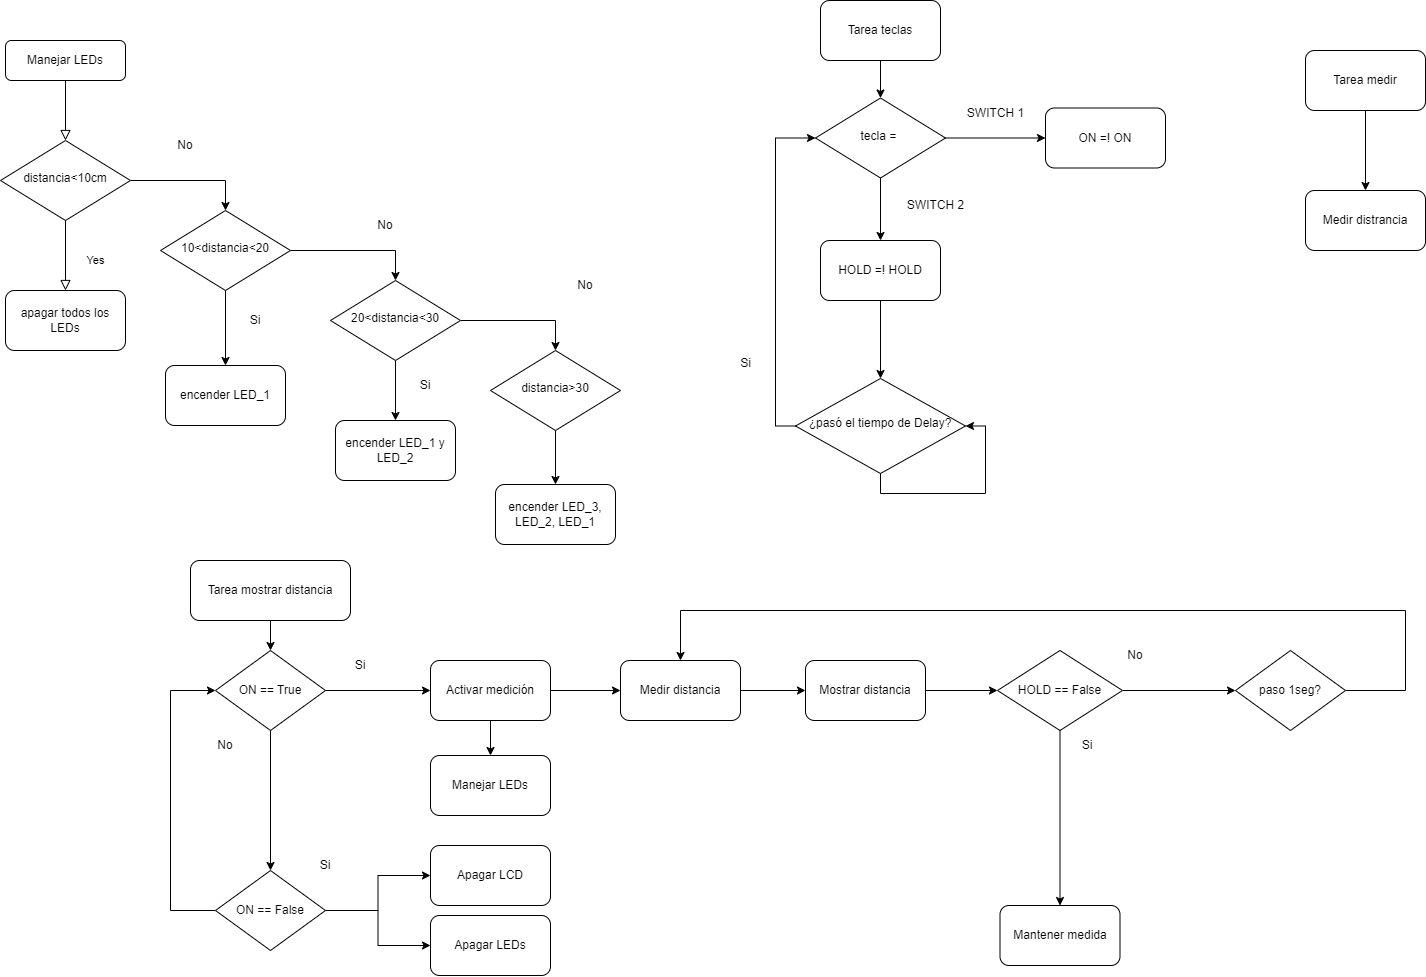

The diagram above was exported from draw.io. Its source (the exported page's mxGraphModel, read from the mxfile embedded in the PNG):
<mxGraphModel dx="933" dy="455" grid="1" gridSize="10" guides="1" tooltips="1" connect="1" arrows="1" fold="1" page="1" pageScale="1" pageWidth="827" pageHeight="1169" math="0" shadow="0">
  <root>
    <mxCell id="WIyWlLk6GJQsqaUBKTNV-0" />
    <mxCell id="WIyWlLk6GJQsqaUBKTNV-1" parent="WIyWlLk6GJQsqaUBKTNV-0" />
    <mxCell id="WIyWlLk6GJQsqaUBKTNV-2" value="" style="rounded=0;html=1;jettySize=auto;orthogonalLoop=1;fontSize=11;endArrow=block;endFill=0;endSize=8;strokeWidth=1;shadow=0;labelBackgroundColor=none;edgeStyle=orthogonalEdgeStyle;" parent="WIyWlLk6GJQsqaUBKTNV-1" source="WIyWlLk6GJQsqaUBKTNV-3" target="WIyWlLk6GJQsqaUBKTNV-6" edge="1">
      <mxGeometry relative="1" as="geometry" />
    </mxCell>
    <mxCell id="WIyWlLk6GJQsqaUBKTNV-3" value="Manejar LEDs" style="rounded=1;whiteSpace=wrap;html=1;fontSize=12;glass=0;strokeWidth=1;shadow=0;" parent="WIyWlLk6GJQsqaUBKTNV-1" vertex="1">
      <mxGeometry x="160" y="80" width="120" height="40" as="geometry" />
    </mxCell>
    <mxCell id="WIyWlLk6GJQsqaUBKTNV-4" value="Yes" style="rounded=0;html=1;jettySize=auto;orthogonalLoop=1;fontSize=11;endArrow=block;endFill=0;endSize=8;strokeWidth=1;shadow=0;labelBackgroundColor=none;edgeStyle=orthogonalEdgeStyle;entryX=0.5;entryY=0;entryDx=0;entryDy=0;" parent="WIyWlLk6GJQsqaUBKTNV-1" source="WIyWlLk6GJQsqaUBKTNV-6" target="SPkE-WITt5VW-wrldSyM-4" edge="1">
      <mxGeometry x="0.1429" y="30" relative="1" as="geometry">
        <mxPoint as="offset" />
        <mxPoint x="220" y="290" as="targetPoint" />
      </mxGeometry>
    </mxCell>
    <mxCell id="SPkE-WITt5VW-wrldSyM-20" style="edgeStyle=orthogonalEdgeStyle;rounded=0;orthogonalLoop=1;jettySize=auto;html=1;entryX=0.5;entryY=0;entryDx=0;entryDy=0;" parent="WIyWlLk6GJQsqaUBKTNV-1" source="WIyWlLk6GJQsqaUBKTNV-6" target="SPkE-WITt5VW-wrldSyM-2" edge="1">
      <mxGeometry relative="1" as="geometry" />
    </mxCell>
    <mxCell id="WIyWlLk6GJQsqaUBKTNV-6" value="distancia&amp;lt;10cm" style="rhombus;whiteSpace=wrap;html=1;shadow=0;fontFamily=Helvetica;fontSize=12;align=center;strokeWidth=1;spacing=6;spacingTop=-4;" parent="WIyWlLk6GJQsqaUBKTNV-1" vertex="1">
      <mxGeometry x="155" y="180" width="130" height="80" as="geometry" />
    </mxCell>
    <mxCell id="SPkE-WITt5VW-wrldSyM-6" style="edgeStyle=orthogonalEdgeStyle;rounded=0;orthogonalLoop=1;jettySize=auto;html=1;entryX=0.5;entryY=0;entryDx=0;entryDy=0;" parent="WIyWlLk6GJQsqaUBKTNV-1" source="SPkE-WITt5VW-wrldSyM-2" target="SPkE-WITt5VW-wrldSyM-5" edge="1">
      <mxGeometry relative="1" as="geometry" />
    </mxCell>
    <mxCell id="SPkE-WITt5VW-wrldSyM-21" style="edgeStyle=orthogonalEdgeStyle;rounded=0;orthogonalLoop=1;jettySize=auto;html=1;entryX=0.5;entryY=0;entryDx=0;entryDy=0;" parent="WIyWlLk6GJQsqaUBKTNV-1" source="SPkE-WITt5VW-wrldSyM-2" target="SPkE-WITt5VW-wrldSyM-8" edge="1">
      <mxGeometry relative="1" as="geometry" />
    </mxCell>
    <mxCell id="SPkE-WITt5VW-wrldSyM-2" value="10&amp;lt;distancia&amp;lt;20" style="rhombus;whiteSpace=wrap;html=1;shadow=0;fontFamily=Helvetica;fontSize=12;align=center;strokeWidth=1;spacing=6;spacingTop=-4;" parent="WIyWlLk6GJQsqaUBKTNV-1" vertex="1">
      <mxGeometry x="315" y="250" width="130" height="80" as="geometry" />
    </mxCell>
    <mxCell id="SPkE-WITt5VW-wrldSyM-4" value="apagar todos los LEDs" style="rounded=1;whiteSpace=wrap;html=1;" parent="WIyWlLk6GJQsqaUBKTNV-1" vertex="1">
      <mxGeometry x="160" y="330" width="120" height="60" as="geometry" />
    </mxCell>
    <mxCell id="SPkE-WITt5VW-wrldSyM-5" value="encender LED_1" style="rounded=1;whiteSpace=wrap;html=1;" parent="WIyWlLk6GJQsqaUBKTNV-1" vertex="1">
      <mxGeometry x="320" y="405" width="120" height="60" as="geometry" />
    </mxCell>
    <mxCell id="SPkE-WITt5VW-wrldSyM-7" style="edgeStyle=orthogonalEdgeStyle;rounded=0;orthogonalLoop=1;jettySize=auto;html=1;entryX=0.5;entryY=0;entryDx=0;entryDy=0;" parent="WIyWlLk6GJQsqaUBKTNV-1" source="SPkE-WITt5VW-wrldSyM-8" target="SPkE-WITt5VW-wrldSyM-9" edge="1">
      <mxGeometry relative="1" as="geometry" />
    </mxCell>
    <mxCell id="SPkE-WITt5VW-wrldSyM-22" style="edgeStyle=orthogonalEdgeStyle;rounded=0;orthogonalLoop=1;jettySize=auto;html=1;entryX=0.5;entryY=0;entryDx=0;entryDy=0;" parent="WIyWlLk6GJQsqaUBKTNV-1" source="SPkE-WITt5VW-wrldSyM-8" target="SPkE-WITt5VW-wrldSyM-12" edge="1">
      <mxGeometry relative="1" as="geometry" />
    </mxCell>
    <mxCell id="SPkE-WITt5VW-wrldSyM-8" value="20&amp;lt;distancia&amp;lt;30" style="rhombus;whiteSpace=wrap;html=1;shadow=0;fontFamily=Helvetica;fontSize=12;align=center;strokeWidth=1;spacing=6;spacingTop=-4;" parent="WIyWlLk6GJQsqaUBKTNV-1" vertex="1">
      <mxGeometry x="485" y="320" width="130" height="80" as="geometry" />
    </mxCell>
    <mxCell id="SPkE-WITt5VW-wrldSyM-9" value="encender LED_1 y LED_2" style="rounded=1;whiteSpace=wrap;html=1;" parent="WIyWlLk6GJQsqaUBKTNV-1" vertex="1">
      <mxGeometry x="490" y="460" width="120" height="60" as="geometry" />
    </mxCell>
    <mxCell id="SPkE-WITt5VW-wrldSyM-11" style="edgeStyle=orthogonalEdgeStyle;rounded=0;orthogonalLoop=1;jettySize=auto;html=1;entryX=0.5;entryY=0;entryDx=0;entryDy=0;" parent="WIyWlLk6GJQsqaUBKTNV-1" source="SPkE-WITt5VW-wrldSyM-12" target="SPkE-WITt5VW-wrldSyM-13" edge="1">
      <mxGeometry relative="1" as="geometry" />
    </mxCell>
    <mxCell id="SPkE-WITt5VW-wrldSyM-12" value="distancia&amp;gt;30" style="rhombus;whiteSpace=wrap;html=1;shadow=0;fontFamily=Helvetica;fontSize=12;align=center;strokeWidth=1;spacing=6;spacingTop=-4;" parent="WIyWlLk6GJQsqaUBKTNV-1" vertex="1">
      <mxGeometry x="645" y="390" width="130" height="80" as="geometry" />
    </mxCell>
    <mxCell id="SPkE-WITt5VW-wrldSyM-13" value="encender LED_3, LED_2, LED_1" style="rounded=1;whiteSpace=wrap;html=1;" parent="WIyWlLk6GJQsqaUBKTNV-1" vertex="1">
      <mxGeometry x="650" y="524" width="120" height="60" as="geometry" />
    </mxCell>
    <mxCell id="SPkE-WITt5VW-wrldSyM-16" value="Si" style="text;html=1;strokeColor=none;fillColor=none;align=center;verticalAlign=middle;whiteSpace=wrap;rounded=0;" parent="WIyWlLk6GJQsqaUBKTNV-1" vertex="1">
      <mxGeometry x="380" y="345" width="60" height="30" as="geometry" />
    </mxCell>
    <mxCell id="SPkE-WITt5VW-wrldSyM-18" value="Si" style="text;html=1;strokeColor=none;fillColor=none;align=center;verticalAlign=middle;whiteSpace=wrap;rounded=0;" parent="WIyWlLk6GJQsqaUBKTNV-1" vertex="1">
      <mxGeometry x="550" y="410" width="60" height="30" as="geometry" />
    </mxCell>
    <mxCell id="SPkE-WITt5VW-wrldSyM-35" style="edgeStyle=orthogonalEdgeStyle;rounded=0;orthogonalLoop=1;jettySize=auto;html=1;entryX=0;entryY=0.5;entryDx=0;entryDy=0;" parent="WIyWlLk6GJQsqaUBKTNV-1" source="SPkE-WITt5VW-wrldSyM-33" target="SPkE-WITt5VW-wrldSyM-34" edge="1">
      <mxGeometry relative="1" as="geometry" />
    </mxCell>
    <mxCell id="SPkE-WITt5VW-wrldSyM-39" style="edgeStyle=orthogonalEdgeStyle;rounded=0;orthogonalLoop=1;jettySize=auto;html=1;entryX=0.5;entryY=0;entryDx=0;entryDy=0;" parent="WIyWlLk6GJQsqaUBKTNV-1" source="SPkE-WITt5VW-wrldSyM-33" target="SPkE-WITt5VW-wrldSyM-37" edge="1">
      <mxGeometry relative="1" as="geometry" />
    </mxCell>
    <mxCell id="SPkE-WITt5VW-wrldSyM-33" value="ON == True" style="rhombus;whiteSpace=wrap;html=1;" parent="WIyWlLk6GJQsqaUBKTNV-1" vertex="1">
      <mxGeometry x="370" y="690" width="110" height="80" as="geometry" />
    </mxCell>
    <mxCell id="SPkE-WITt5VW-wrldSyM-47" style="edgeStyle=orthogonalEdgeStyle;rounded=0;orthogonalLoop=1;jettySize=auto;html=1;entryX=0;entryY=0.5;entryDx=0;entryDy=0;" parent="WIyWlLk6GJQsqaUBKTNV-1" source="SPkE-WITt5VW-wrldSyM-34" target="SPkE-WITt5VW-wrldSyM-46" edge="1">
      <mxGeometry relative="1" as="geometry" />
    </mxCell>
    <mxCell id="xxOqRh-oULunVkVW7ETf-5" style="edgeStyle=orthogonalEdgeStyle;rounded=0;orthogonalLoop=1;jettySize=auto;html=1;entryX=0.5;entryY=0;entryDx=0;entryDy=0;" edge="1" parent="WIyWlLk6GJQsqaUBKTNV-1" source="SPkE-WITt5VW-wrldSyM-34" target="xxOqRh-oULunVkVW7ETf-4">
      <mxGeometry relative="1" as="geometry" />
    </mxCell>
    <mxCell id="SPkE-WITt5VW-wrldSyM-34" value="Activar medición" style="rounded=1;whiteSpace=wrap;html=1;" parent="WIyWlLk6GJQsqaUBKTNV-1" vertex="1">
      <mxGeometry x="585" y="700" width="120" height="60" as="geometry" />
    </mxCell>
    <mxCell id="SPkE-WITt5VW-wrldSyM-45" style="edgeStyle=orthogonalEdgeStyle;rounded=0;orthogonalLoop=1;jettySize=auto;html=1;entryX=0;entryY=0.5;entryDx=0;entryDy=0;" parent="WIyWlLk6GJQsqaUBKTNV-1" source="SPkE-WITt5VW-wrldSyM-37" target="SPkE-WITt5VW-wrldSyM-33" edge="1">
      <mxGeometry relative="1" as="geometry">
        <Array as="points">
          <mxPoint x="325" y="950" />
          <mxPoint x="325" y="730" />
        </Array>
      </mxGeometry>
    </mxCell>
    <mxCell id="xxOqRh-oULunVkVW7ETf-1" style="edgeStyle=orthogonalEdgeStyle;rounded=0;orthogonalLoop=1;jettySize=auto;html=1;entryX=0;entryY=0.5;entryDx=0;entryDy=0;" edge="1" parent="WIyWlLk6GJQsqaUBKTNV-1" source="SPkE-WITt5VW-wrldSyM-37" target="SPkE-WITt5VW-wrldSyM-71">
      <mxGeometry relative="1" as="geometry" />
    </mxCell>
    <mxCell id="xxOqRh-oULunVkVW7ETf-3" style="edgeStyle=orthogonalEdgeStyle;rounded=0;orthogonalLoop=1;jettySize=auto;html=1;entryX=0;entryY=0.5;entryDx=0;entryDy=0;" edge="1" parent="WIyWlLk6GJQsqaUBKTNV-1" source="SPkE-WITt5VW-wrldSyM-37" target="xxOqRh-oULunVkVW7ETf-2">
      <mxGeometry relative="1" as="geometry" />
    </mxCell>
    <mxCell id="SPkE-WITt5VW-wrldSyM-37" value="ON == False" style="rhombus;whiteSpace=wrap;html=1;" parent="WIyWlLk6GJQsqaUBKTNV-1" vertex="1">
      <mxGeometry x="370" y="910" width="110" height="80" as="geometry" />
    </mxCell>
    <mxCell id="SPkE-WITt5VW-wrldSyM-42" value="Si" style="text;html=1;strokeColor=none;fillColor=none;align=center;verticalAlign=middle;whiteSpace=wrap;rounded=0;" parent="WIyWlLk6GJQsqaUBKTNV-1" vertex="1">
      <mxGeometry x="485" y="690" width="60" height="30" as="geometry" />
    </mxCell>
    <mxCell id="SPkE-WITt5VW-wrldSyM-43" value="No" style="text;html=1;strokeColor=none;fillColor=none;align=center;verticalAlign=middle;whiteSpace=wrap;rounded=0;" parent="WIyWlLk6GJQsqaUBKTNV-1" vertex="1">
      <mxGeometry x="350" y="770" width="60" height="30" as="geometry" />
    </mxCell>
    <mxCell id="SPkE-WITt5VW-wrldSyM-44" value="Si" style="text;html=1;strokeColor=none;fillColor=none;align=center;verticalAlign=middle;whiteSpace=wrap;rounded=0;" parent="WIyWlLk6GJQsqaUBKTNV-1" vertex="1">
      <mxGeometry x="450" y="890" width="60" height="30" as="geometry" />
    </mxCell>
    <mxCell id="xxOqRh-oULunVkVW7ETf-8" style="edgeStyle=orthogonalEdgeStyle;rounded=0;orthogonalLoop=1;jettySize=auto;html=1;entryX=0;entryY=0.5;entryDx=0;entryDy=0;" edge="1" parent="WIyWlLk6GJQsqaUBKTNV-1" source="SPkE-WITt5VW-wrldSyM-46" target="mek8h4AItkM_xuM8UzbL-0">
      <mxGeometry relative="1" as="geometry" />
    </mxCell>
    <mxCell id="SPkE-WITt5VW-wrldSyM-46" value="Medir distancia" style="rounded=1;whiteSpace=wrap;html=1;" parent="WIyWlLk6GJQsqaUBKTNV-1" vertex="1">
      <mxGeometry x="775" y="700" width="120" height="60" as="geometry" />
    </mxCell>
    <mxCell id="SPkE-WITt5VW-wrldSyM-49" value="No" style="text;html=1;strokeColor=none;fillColor=none;align=center;verticalAlign=middle;whiteSpace=wrap;rounded=0;" parent="WIyWlLk6GJQsqaUBKTNV-1" vertex="1">
      <mxGeometry x="310" y="170" width="60" height="30" as="geometry" />
    </mxCell>
    <mxCell id="SPkE-WITt5VW-wrldSyM-50" value="No" style="text;html=1;strokeColor=none;fillColor=none;align=center;verticalAlign=middle;whiteSpace=wrap;rounded=0;" parent="WIyWlLk6GJQsqaUBKTNV-1" vertex="1">
      <mxGeometry x="510" y="250" width="60" height="30" as="geometry" />
    </mxCell>
    <mxCell id="SPkE-WITt5VW-wrldSyM-51" value="No" style="text;html=1;strokeColor=none;fillColor=none;align=center;verticalAlign=middle;whiteSpace=wrap;rounded=0;" parent="WIyWlLk6GJQsqaUBKTNV-1" vertex="1">
      <mxGeometry x="710" y="310" width="60" height="30" as="geometry" />
    </mxCell>
    <mxCell id="xxOqRh-oULunVkVW7ETf-11" style="edgeStyle=orthogonalEdgeStyle;rounded=0;orthogonalLoop=1;jettySize=auto;html=1;entryX=0.5;entryY=0;entryDx=0;entryDy=0;" edge="1" parent="WIyWlLk6GJQsqaUBKTNV-1" source="SPkE-WITt5VW-wrldSyM-65" target="SPkE-WITt5VW-wrldSyM-46">
      <mxGeometry relative="1" as="geometry">
        <Array as="points">
          <mxPoint x="1560" y="730" />
          <mxPoint x="1560" y="650" />
          <mxPoint x="835" y="650" />
        </Array>
      </mxGeometry>
    </mxCell>
    <mxCell id="SPkE-WITt5VW-wrldSyM-65" value="paso 1seg?" style="rhombus;whiteSpace=wrap;html=1;" parent="WIyWlLk6GJQsqaUBKTNV-1" vertex="1">
      <mxGeometry x="1390" y="690" width="110" height="80" as="geometry" />
    </mxCell>
    <mxCell id="SPkE-WITt5VW-wrldSyM-66" value="Mantener medida" style="rounded=1;whiteSpace=wrap;html=1;" parent="WIyWlLk6GJQsqaUBKTNV-1" vertex="1">
      <mxGeometry x="1154.5" y="945" width="120" height="60" as="geometry" />
    </mxCell>
    <mxCell id="SPkE-WITt5VW-wrldSyM-67" value="Si" style="text;html=1;strokeColor=none;fillColor=none;align=center;verticalAlign=middle;whiteSpace=wrap;rounded=0;" parent="WIyWlLk6GJQsqaUBKTNV-1" vertex="1">
      <mxGeometry x="1212" y="770" width="60" height="30" as="geometry" />
    </mxCell>
    <mxCell id="SPkE-WITt5VW-wrldSyM-68" value="No" style="text;html=1;strokeColor=none;fillColor=none;align=center;verticalAlign=middle;whiteSpace=wrap;rounded=0;" parent="WIyWlLk6GJQsqaUBKTNV-1" vertex="1">
      <mxGeometry x="1260" y="680" width="60" height="30" as="geometry" />
    </mxCell>
    <mxCell id="SPkE-WITt5VW-wrldSyM-71" value="Apagar LCD" style="rounded=1;whiteSpace=wrap;html=1;" parent="WIyWlLk6GJQsqaUBKTNV-1" vertex="1">
      <mxGeometry x="585" y="885" width="120" height="60" as="geometry" />
    </mxCell>
    <mxCell id="xxOqRh-oULunVkVW7ETf-9" style="edgeStyle=orthogonalEdgeStyle;rounded=0;orthogonalLoop=1;jettySize=auto;html=1;entryX=0;entryY=0.5;entryDx=0;entryDy=0;" edge="1" parent="WIyWlLk6GJQsqaUBKTNV-1" source="mek8h4AItkM_xuM8UzbL-0" target="mek8h4AItkM_xuM8UzbL-4">
      <mxGeometry relative="1" as="geometry" />
    </mxCell>
    <mxCell id="mek8h4AItkM_xuM8UzbL-0" value="Mostrar distancia" style="rounded=1;whiteSpace=wrap;html=1;" parent="WIyWlLk6GJQsqaUBKTNV-1" vertex="1">
      <mxGeometry x="960" y="700" width="120" height="60" as="geometry" />
    </mxCell>
    <mxCell id="xxOqRh-oULunVkVW7ETf-7" style="edgeStyle=orthogonalEdgeStyle;rounded=0;orthogonalLoop=1;jettySize=auto;html=1;entryX=0.5;entryY=0;entryDx=0;entryDy=0;" edge="1" parent="WIyWlLk6GJQsqaUBKTNV-1" source="mek8h4AItkM_xuM8UzbL-4" target="SPkE-WITt5VW-wrldSyM-66">
      <mxGeometry relative="1" as="geometry" />
    </mxCell>
    <mxCell id="xxOqRh-oULunVkVW7ETf-10" style="edgeStyle=orthogonalEdgeStyle;rounded=0;orthogonalLoop=1;jettySize=auto;html=1;" edge="1" parent="WIyWlLk6GJQsqaUBKTNV-1" source="mek8h4AItkM_xuM8UzbL-4" target="SPkE-WITt5VW-wrldSyM-65">
      <mxGeometry relative="1" as="geometry" />
    </mxCell>
    <mxCell id="mek8h4AItkM_xuM8UzbL-4" value="HOLD == False" style="rhombus;whiteSpace=wrap;html=1;" parent="WIyWlLk6GJQsqaUBKTNV-1" vertex="1">
      <mxGeometry x="1152" y="690" width="125" height="80" as="geometry" />
    </mxCell>
    <mxCell id="xxOqRh-oULunVkVW7ETf-2" value="Apagar LEDs" style="rounded=1;whiteSpace=wrap;html=1;" vertex="1" parent="WIyWlLk6GJQsqaUBKTNV-1">
      <mxGeometry x="585" y="955" width="120" height="60" as="geometry" />
    </mxCell>
    <mxCell id="xxOqRh-oULunVkVW7ETf-4" value="Manejar LEDs" style="rounded=1;whiteSpace=wrap;html=1;" vertex="1" parent="WIyWlLk6GJQsqaUBKTNV-1">
      <mxGeometry x="585" y="795" width="120" height="60" as="geometry" />
    </mxCell>
    <mxCell id="xxOqRh-oULunVkVW7ETf-17" style="edgeStyle=orthogonalEdgeStyle;rounded=0;orthogonalLoop=1;jettySize=auto;html=1;entryX=0;entryY=0.5;entryDx=0;entryDy=0;" edge="1" parent="WIyWlLk6GJQsqaUBKTNV-1" source="xxOqRh-oULunVkVW7ETf-12" target="xxOqRh-oULunVkVW7ETf-13">
      <mxGeometry relative="1" as="geometry" />
    </mxCell>
    <mxCell id="xxOqRh-oULunVkVW7ETf-18" style="edgeStyle=orthogonalEdgeStyle;rounded=0;orthogonalLoop=1;jettySize=auto;html=1;entryX=0.5;entryY=0;entryDx=0;entryDy=0;" edge="1" parent="WIyWlLk6GJQsqaUBKTNV-1" source="xxOqRh-oULunVkVW7ETf-12" target="xxOqRh-oULunVkVW7ETf-16">
      <mxGeometry relative="1" as="geometry" />
    </mxCell>
    <mxCell id="xxOqRh-oULunVkVW7ETf-12" value="tecla =&amp;nbsp;" style="rhombus;whiteSpace=wrap;html=1;shadow=0;fontFamily=Helvetica;fontSize=12;align=center;strokeWidth=1;spacing=6;spacingTop=-4;" vertex="1" parent="WIyWlLk6GJQsqaUBKTNV-1">
      <mxGeometry x="970" y="137.5" width="130" height="80" as="geometry" />
    </mxCell>
    <mxCell id="xxOqRh-oULunVkVW7ETf-13" value="ON =! ON" style="rounded=1;whiteSpace=wrap;html=1;" vertex="1" parent="WIyWlLk6GJQsqaUBKTNV-1">
      <mxGeometry x="1200" y="147.5" width="120" height="60" as="geometry" />
    </mxCell>
    <mxCell id="xxOqRh-oULunVkVW7ETf-31" style="edgeStyle=orthogonalEdgeStyle;rounded=0;orthogonalLoop=1;jettySize=auto;html=1;entryX=0.5;entryY=0;entryDx=0;entryDy=0;" edge="1" parent="WIyWlLk6GJQsqaUBKTNV-1" source="xxOqRh-oULunVkVW7ETf-16" target="xxOqRh-oULunVkVW7ETf-23">
      <mxGeometry relative="1" as="geometry" />
    </mxCell>
    <mxCell id="xxOqRh-oULunVkVW7ETf-16" value="HOLD =! HOLD" style="rounded=1;whiteSpace=wrap;html=1;" vertex="1" parent="WIyWlLk6GJQsqaUBKTNV-1">
      <mxGeometry x="975" y="280" width="120" height="60" as="geometry" />
    </mxCell>
    <mxCell id="xxOqRh-oULunVkVW7ETf-19" value="SWITCH 1" style="text;html=1;align=center;verticalAlign=middle;resizable=0;points=[];autosize=1;strokeColor=none;fillColor=none;" vertex="1" parent="WIyWlLk6GJQsqaUBKTNV-1">
      <mxGeometry x="1110" y="137.5" width="80" height="30" as="geometry" />
    </mxCell>
    <mxCell id="xxOqRh-oULunVkVW7ETf-20" value="SWITCH 2" style="text;html=1;align=center;verticalAlign=middle;resizable=0;points=[];autosize=1;strokeColor=none;fillColor=none;" vertex="1" parent="WIyWlLk6GJQsqaUBKTNV-1">
      <mxGeometry x="1050" y="230" width="80" height="30" as="geometry" />
    </mxCell>
    <mxCell id="xxOqRh-oULunVkVW7ETf-22" style="edgeStyle=orthogonalEdgeStyle;rounded=0;orthogonalLoop=1;jettySize=auto;html=1;entryX=0.5;entryY=0;entryDx=0;entryDy=0;" edge="1" parent="WIyWlLk6GJQsqaUBKTNV-1" source="xxOqRh-oULunVkVW7ETf-21" target="xxOqRh-oULunVkVW7ETf-12">
      <mxGeometry relative="1" as="geometry" />
    </mxCell>
    <mxCell id="xxOqRh-oULunVkVW7ETf-21" value="Tarea teclas" style="rounded=1;whiteSpace=wrap;html=1;" vertex="1" parent="WIyWlLk6GJQsqaUBKTNV-1">
      <mxGeometry x="975" y="40" width="120" height="60" as="geometry" />
    </mxCell>
    <mxCell id="xxOqRh-oULunVkVW7ETf-24" style="edgeStyle=orthogonalEdgeStyle;rounded=0;orthogonalLoop=1;jettySize=auto;html=1;entryX=0;entryY=0.5;entryDx=0;entryDy=0;exitX=0;exitY=0.5;exitDx=0;exitDy=0;" edge="1" parent="WIyWlLk6GJQsqaUBKTNV-1" source="xxOqRh-oULunVkVW7ETf-23" target="xxOqRh-oULunVkVW7ETf-12">
      <mxGeometry relative="1" as="geometry">
        <Array as="points">
          <mxPoint x="930" y="466" />
          <mxPoint x="930" y="178" />
        </Array>
      </mxGeometry>
    </mxCell>
    <mxCell id="xxOqRh-oULunVkVW7ETf-23" value="¿pasó el tiempo de Delay?" style="rhombus;whiteSpace=wrap;html=1;shadow=0;fontFamily=Helvetica;fontSize=12;align=center;strokeWidth=1;spacing=6;spacingTop=-4;" vertex="1" parent="WIyWlLk6GJQsqaUBKTNV-1">
      <mxGeometry x="950" y="418" width="170" height="95" as="geometry" />
    </mxCell>
    <mxCell id="xxOqRh-oULunVkVW7ETf-27" value="" style="edgeStyle=orthogonalEdgeStyle;rounded=0;orthogonalLoop=1;jettySize=auto;html=1;" edge="1" parent="WIyWlLk6GJQsqaUBKTNV-1" source="xxOqRh-oULunVkVW7ETf-25" target="xxOqRh-oULunVkVW7ETf-26">
      <mxGeometry relative="1" as="geometry" />
    </mxCell>
    <mxCell id="xxOqRh-oULunVkVW7ETf-25" value="Tarea medir" style="rounded=1;whiteSpace=wrap;html=1;" vertex="1" parent="WIyWlLk6GJQsqaUBKTNV-1">
      <mxGeometry x="1460" y="90" width="120" height="60" as="geometry" />
    </mxCell>
    <mxCell id="xxOqRh-oULunVkVW7ETf-26" value="Medir distrancia" style="rounded=1;whiteSpace=wrap;html=1;" vertex="1" parent="WIyWlLk6GJQsqaUBKTNV-1">
      <mxGeometry x="1460" y="230" width="120" height="60" as="geometry" />
    </mxCell>
    <mxCell id="xxOqRh-oULunVkVW7ETf-29" style="edgeStyle=orthogonalEdgeStyle;rounded=0;orthogonalLoop=1;jettySize=auto;html=1;" edge="1" parent="WIyWlLk6GJQsqaUBKTNV-1" source="xxOqRh-oULunVkVW7ETf-28" target="SPkE-WITt5VW-wrldSyM-33">
      <mxGeometry relative="1" as="geometry" />
    </mxCell>
    <mxCell id="xxOqRh-oULunVkVW7ETf-28" value="Tarea mostrar distancia" style="rounded=1;whiteSpace=wrap;html=1;" vertex="1" parent="WIyWlLk6GJQsqaUBKTNV-1">
      <mxGeometry x="345" y="600" width="160" height="60" as="geometry" />
    </mxCell>
    <mxCell id="xxOqRh-oULunVkVW7ETf-30" value="Si" style="text;html=1;align=center;verticalAlign=middle;resizable=0;points=[];autosize=1;strokeColor=none;fillColor=none;" vertex="1" parent="WIyWlLk6GJQsqaUBKTNV-1">
      <mxGeometry x="885" y="388" width="30" height="30" as="geometry" />
    </mxCell>
    <mxCell id="xxOqRh-oULunVkVW7ETf-33" style="edgeStyle=orthogonalEdgeStyle;rounded=0;orthogonalLoop=1;jettySize=auto;html=1;exitX=0.5;exitY=1;exitDx=0;exitDy=0;entryX=1;entryY=0.5;entryDx=0;entryDy=0;" edge="1" parent="WIyWlLk6GJQsqaUBKTNV-1" source="xxOqRh-oULunVkVW7ETf-23" target="xxOqRh-oULunVkVW7ETf-23">
      <mxGeometry relative="1" as="geometry" />
    </mxCell>
  </root>
</mxGraphModel>